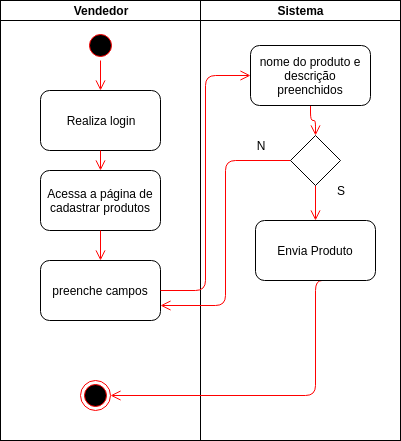

The diagram above was exported from draw.io. Its source (the exported page's mxGraphModel, read from the mxfile embedded in the PNG):
<mxGraphModel dx="768" dy="707" grid="1" gridSize="10" guides="1" tooltips="1" connect="1" arrows="1" fold="1" page="1" pageScale="1" pageWidth="827" pageHeight="1169" math="0" shadow="0">
  <root>
    <mxCell id="0" />
    <mxCell id="1" parent="0" />
    <mxCell id="opJHUOfYWuhWz-68-sOG-1" value="" style="rounded=0;whiteSpace=wrap;html=1;" vertex="1" parent="1">
      <mxGeometry x="30" y="20" width="200" height="440" as="geometry" />
    </mxCell>
    <mxCell id="opJHUOfYWuhWz-68-sOG-2" value="" style="rounded=0;whiteSpace=wrap;html=1;" vertex="1" parent="1">
      <mxGeometry x="230" y="20" width="200" height="440" as="geometry" />
    </mxCell>
    <mxCell id="opJHUOfYWuhWz-68-sOG-3" value="" style="rounded=0;whiteSpace=wrap;html=1;" vertex="1" parent="1">
      <mxGeometry x="30" y="20" width="200" height="20" as="geometry" />
    </mxCell>
    <mxCell id="opJHUOfYWuhWz-68-sOG-4" value="" style="rounded=0;whiteSpace=wrap;html=1;" vertex="1" parent="1">
      <mxGeometry x="230" y="20" width="200" height="20" as="geometry" />
    </mxCell>
    <mxCell id="opJHUOfYWuhWz-68-sOG-5" value="&lt;b&gt;Vendedor&lt;/b&gt;" style="text;html=1;strokeColor=none;fillColor=none;align=center;verticalAlign=middle;whiteSpace=wrap;rounded=0;" vertex="1" parent="1">
      <mxGeometry x="110" y="20" width="40" height="20" as="geometry" />
    </mxCell>
    <mxCell id="opJHUOfYWuhWz-68-sOG-6" value="&lt;b&gt;Sistema&lt;/b&gt;" style="text;html=1;strokeColor=none;fillColor=none;align=center;verticalAlign=middle;whiteSpace=wrap;rounded=0;" vertex="1" parent="1">
      <mxGeometry x="310" y="20" width="40" height="20" as="geometry" />
    </mxCell>
    <mxCell id="opJHUOfYWuhWz-68-sOG-7" value="Realiza login" style="rounded=1;whiteSpace=wrap;html=1;" vertex="1" parent="1">
      <mxGeometry x="70" y="110" width="120" height="60" as="geometry" />
    </mxCell>
    <mxCell id="opJHUOfYWuhWz-68-sOG-9" value="" style="ellipse;html=1;shape=startState;fillColor=#000000;strokeColor=#ff0000;" vertex="1" parent="1">
      <mxGeometry x="115" y="50" width="30" height="30" as="geometry" />
    </mxCell>
    <mxCell id="opJHUOfYWuhWz-68-sOG-10" value="" style="edgeStyle=orthogonalEdgeStyle;html=1;verticalAlign=bottom;endArrow=open;endSize=8;strokeColor=#ff0000;entryX=0.5;entryY=0;entryDx=0;entryDy=0;" edge="1" source="opJHUOfYWuhWz-68-sOG-9" parent="1" target="opJHUOfYWuhWz-68-sOG-7">
      <mxGeometry relative="1" as="geometry">
        <mxPoint x="100" y="360" as="targetPoint" />
      </mxGeometry>
    </mxCell>
    <mxCell id="opJHUOfYWuhWz-68-sOG-11" value="Acessa a página de cadastrar produtos" style="rounded=1;whiteSpace=wrap;html=1;" vertex="1" parent="1">
      <mxGeometry x="70" y="190" width="120" height="60" as="geometry" />
    </mxCell>
    <mxCell id="opJHUOfYWuhWz-68-sOG-13" value="" style="edgeStyle=orthogonalEdgeStyle;html=1;verticalAlign=bottom;endArrow=open;endSize=8;strokeColor=#ff0000;exitX=0.5;exitY=1;exitDx=0;exitDy=0;" edge="1" source="opJHUOfYWuhWz-68-sOG-7" parent="1" target="opJHUOfYWuhWz-68-sOG-11">
      <mxGeometry relative="1" as="geometry">
        <mxPoint x="45" y="570" as="targetPoint" />
        <mxPoint x="45" y="510" as="sourcePoint" />
      </mxGeometry>
    </mxCell>
    <mxCell id="opJHUOfYWuhWz-68-sOG-17" value="preenche campos" style="rounded=1;whiteSpace=wrap;html=1;" vertex="1" parent="1">
      <mxGeometry x="70" y="280" width="120" height="60" as="geometry" />
    </mxCell>
    <mxCell id="opJHUOfYWuhWz-68-sOG-19" value="" style="edgeStyle=orthogonalEdgeStyle;html=1;verticalAlign=bottom;endArrow=open;endSize=8;strokeColor=#ff0000;exitX=0.5;exitY=1;exitDx=0;exitDy=0;" edge="1" source="opJHUOfYWuhWz-68-sOG-11" parent="1">
      <mxGeometry relative="1" as="geometry">
        <mxPoint x="130" y="280" as="targetPoint" />
        <mxPoint x="45" y="510" as="sourcePoint" />
      </mxGeometry>
    </mxCell>
    <mxCell id="opJHUOfYWuhWz-68-sOG-20" value="" style="edgeStyle=orthogonalEdgeStyle;html=1;verticalAlign=bottom;endArrow=open;endSize=8;strokeColor=#ff0000;exitX=0.608;exitY=1;exitDx=0;exitDy=0;exitPerimeter=0;entryX=1;entryY=0.5;entryDx=0;entryDy=0;" edge="1" parent="1" source="opJHUOfYWuhWz-68-sOG-32" target="opJHUOfYWuhWz-68-sOG-39">
      <mxGeometry relative="1" as="geometry">
        <mxPoint x="55" y="580" as="targetPoint" />
        <mxPoint x="55" y="520" as="sourcePoint" />
        <Array as="points">
          <mxPoint x="345" y="300" />
          <mxPoint x="345" y="415" />
        </Array>
      </mxGeometry>
    </mxCell>
    <mxCell id="opJHUOfYWuhWz-68-sOG-21" value="" style="edgeStyle=orthogonalEdgeStyle;html=1;verticalAlign=bottom;endArrow=open;endSize=8;strokeColor=#ff0000;exitX=0.5;exitY=1;exitDx=0;exitDy=0;entryX=0.5;entryY=0;entryDx=0;entryDy=0;" edge="1" parent="1" source="opJHUOfYWuhWz-68-sOG-34" target="opJHUOfYWuhWz-68-sOG-32">
      <mxGeometry relative="1" as="geometry">
        <mxPoint x="65" y="590" as="targetPoint" />
        <mxPoint x="65" y="530" as="sourcePoint" />
      </mxGeometry>
    </mxCell>
    <mxCell id="opJHUOfYWuhWz-68-sOG-22" value="" style="edgeStyle=orthogonalEdgeStyle;html=1;verticalAlign=bottom;endArrow=open;endSize=8;strokeColor=#ff0000;exitX=0;exitY=0.5;exitDx=0;exitDy=0;entryX=1;entryY=0.75;entryDx=0;entryDy=0;" edge="1" parent="1" source="opJHUOfYWuhWz-68-sOG-34" target="opJHUOfYWuhWz-68-sOG-17">
      <mxGeometry relative="1" as="geometry">
        <mxPoint x="75" y="600" as="targetPoint" />
        <mxPoint x="75" y="540" as="sourcePoint" />
      </mxGeometry>
    </mxCell>
    <mxCell id="opJHUOfYWuhWz-68-sOG-23" value="" style="edgeStyle=orthogonalEdgeStyle;html=1;verticalAlign=bottom;endArrow=open;endSize=8;strokeColor=#ff0000;exitX=0.5;exitY=1;exitDx=0;exitDy=0;entryX=0.5;entryY=0;entryDx=0;entryDy=0;" edge="1" parent="1" source="opJHUOfYWuhWz-68-sOG-33" target="opJHUOfYWuhWz-68-sOG-34">
      <mxGeometry relative="1" as="geometry">
        <mxPoint x="85" y="610" as="targetPoint" />
        <mxPoint x="85" y="550" as="sourcePoint" />
      </mxGeometry>
    </mxCell>
    <mxCell id="opJHUOfYWuhWz-68-sOG-24" value="" style="edgeStyle=orthogonalEdgeStyle;html=1;verticalAlign=bottom;endArrow=open;endSize=8;strokeColor=#ff0000;exitX=1;exitY=0.5;exitDx=0;exitDy=0;entryX=0;entryY=0.5;entryDx=0;entryDy=0;" edge="1" parent="1" source="opJHUOfYWuhWz-68-sOG-17" target="opJHUOfYWuhWz-68-sOG-33">
      <mxGeometry relative="1" as="geometry">
        <mxPoint x="95" y="620" as="targetPoint" />
        <mxPoint x="95" y="560" as="sourcePoint" />
      </mxGeometry>
    </mxCell>
    <mxCell id="opJHUOfYWuhWz-68-sOG-32" value="Envia Produto" style="rounded=1;whiteSpace=wrap;html=1;" vertex="1" parent="1">
      <mxGeometry x="285" y="240" width="120" height="60" as="geometry" />
    </mxCell>
    <mxCell id="opJHUOfYWuhWz-68-sOG-33" value="nome do produto e descrição preenchidos" style="rounded=1;whiteSpace=wrap;html=1;" vertex="1" parent="1">
      <mxGeometry x="280" y="65" width="120" height="60" as="geometry" />
    </mxCell>
    <mxCell id="opJHUOfYWuhWz-68-sOG-34" value="" style="rhombus;whiteSpace=wrap;html=1;" vertex="1" parent="1">
      <mxGeometry x="320" y="155" width="50" height="50" as="geometry" />
    </mxCell>
    <mxCell id="opJHUOfYWuhWz-68-sOG-37" value="N" style="text;html=1;strokeColor=none;fillColor=none;align=center;verticalAlign=middle;whiteSpace=wrap;rounded=0;" vertex="1" parent="1">
      <mxGeometry x="270" y="155" width="40" height="20" as="geometry" />
    </mxCell>
    <mxCell id="opJHUOfYWuhWz-68-sOG-38" value="S" style="text;html=1;strokeColor=none;fillColor=none;align=center;verticalAlign=middle;whiteSpace=wrap;rounded=0;" vertex="1" parent="1">
      <mxGeometry x="350" y="200" width="40" height="20" as="geometry" />
    </mxCell>
    <mxCell id="opJHUOfYWuhWz-68-sOG-39" value="" style="ellipse;html=1;shape=endState;fillColor=#000000;strokeColor=#ff0000;" vertex="1" parent="1">
      <mxGeometry x="110" y="400" width="30" height="30" as="geometry" />
    </mxCell>
  </root>
</mxGraphModel>